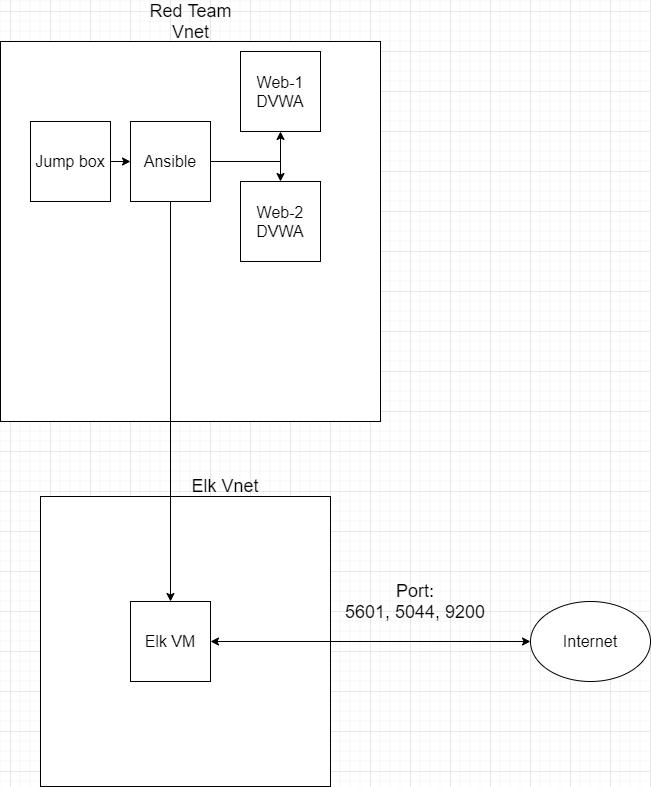

The diagram above was exported from draw.io. Its source (the exported page's mxGraphModel, read from the mxfile embedded in the PNG):
<mxGraphModel dx="2912" dy="1122" grid="1" gridSize="10" guides="1" tooltips="1" connect="1" arrows="1" fold="1" page="1" pageScale="1" pageWidth="850" pageHeight="1100" math="0" shadow="0">
  <root>
    <mxCell id="0" />
    <mxCell id="1" parent="0" />
    <mxCell id="qV5QUa8pnonlQoWbsTz--1" value="" style="whiteSpace=wrap;html=1;aspect=fixed;" vertex="1" parent="1">
      <mxGeometry x="-10" y="110" width="380" height="380" as="geometry" />
    </mxCell>
    <mxCell id="qV5QUa8pnonlQoWbsTz--3" value="&lt;font style=&quot;font-size: 18px&quot;&gt;Red Team Vnet&lt;/font&gt;" style="text;html=1;strokeColor=none;fillColor=none;align=center;verticalAlign=middle;whiteSpace=wrap;rounded=0;" vertex="1" parent="1">
      <mxGeometry x="129.5" y="80" width="101" height="20" as="geometry" />
    </mxCell>
    <mxCell id="qV5QUa8pnonlQoWbsTz--8" style="edgeStyle=orthogonalEdgeStyle;rounded=0;orthogonalLoop=1;jettySize=auto;html=1;exitX=1;exitY=0.5;exitDx=0;exitDy=0;entryX=0;entryY=0.5;entryDx=0;entryDy=0;" edge="1" parent="1" source="qV5QUa8pnonlQoWbsTz--4" target="qV5QUa8pnonlQoWbsTz--5">
      <mxGeometry relative="1" as="geometry" />
    </mxCell>
    <mxCell id="qV5QUa8pnonlQoWbsTz--4" value="&lt;font size=&quot;3&quot;&gt;Jump box&lt;/font&gt;" style="whiteSpace=wrap;html=1;aspect=fixed;" vertex="1" parent="1">
      <mxGeometry x="20" y="190" width="80" height="80" as="geometry" />
    </mxCell>
    <mxCell id="qV5QUa8pnonlQoWbsTz--9" style="edgeStyle=orthogonalEdgeStyle;rounded=0;orthogonalLoop=1;jettySize=auto;html=1;exitX=1;exitY=0.5;exitDx=0;exitDy=0;entryX=0.5;entryY=1;entryDx=0;entryDy=0;" edge="1" parent="1" source="qV5QUa8pnonlQoWbsTz--5" target="qV5QUa8pnonlQoWbsTz--6">
      <mxGeometry relative="1" as="geometry" />
    </mxCell>
    <mxCell id="qV5QUa8pnonlQoWbsTz--10" style="edgeStyle=orthogonalEdgeStyle;rounded=0;orthogonalLoop=1;jettySize=auto;html=1;exitX=1;exitY=0.5;exitDx=0;exitDy=0;entryX=0.5;entryY=0;entryDx=0;entryDy=0;" edge="1" parent="1" source="qV5QUa8pnonlQoWbsTz--5" target="qV5QUa8pnonlQoWbsTz--7">
      <mxGeometry relative="1" as="geometry" />
    </mxCell>
    <mxCell id="qV5QUa8pnonlQoWbsTz--5" value="&lt;font size=&quot;3&quot;&gt;Ansible&lt;/font&gt;" style="whiteSpace=wrap;html=1;aspect=fixed;" vertex="1" parent="1">
      <mxGeometry x="120" y="190" width="80" height="80" as="geometry" />
    </mxCell>
    <mxCell id="qV5QUa8pnonlQoWbsTz--6" value="&lt;font size=&quot;3&quot;&gt;Web-1&lt;br&gt;DVWA&lt;br&gt;&lt;/font&gt;" style="whiteSpace=wrap;html=1;aspect=fixed;" vertex="1" parent="1">
      <mxGeometry x="230" y="120" width="80" height="80" as="geometry" />
    </mxCell>
    <mxCell id="qV5QUa8pnonlQoWbsTz--7" value="&lt;font size=&quot;3&quot;&gt;Web-2 DVWA&lt;/font&gt;" style="whiteSpace=wrap;html=1;aspect=fixed;" vertex="1" parent="1">
      <mxGeometry x="230" y="250" width="80" height="80" as="geometry" />
    </mxCell>
    <mxCell id="qV5QUa8pnonlQoWbsTz--16" value="&lt;font size=&quot;3&quot;&gt;Internet&lt;/font&gt;" style="ellipse;whiteSpace=wrap;html=1;" vertex="1" parent="1">
      <mxGeometry x="520" y="670" width="120" height="80" as="geometry" />
    </mxCell>
    <mxCell id="qV5QUa8pnonlQoWbsTz--18" value="&lt;font style=&quot;font-size: 18px&quot;&gt;Port:&lt;br&gt;5601, 5044, 9200&lt;br&gt;&lt;/font&gt;" style="text;html=1;strokeColor=none;fillColor=none;align=center;verticalAlign=middle;whiteSpace=wrap;rounded=0;" vertex="1" parent="1">
      <mxGeometry x="330" y="660" width="150" height="20" as="geometry" />
    </mxCell>
    <mxCell id="qV5QUa8pnonlQoWbsTz--19" style="edgeStyle=orthogonalEdgeStyle;rounded=0;orthogonalLoop=1;jettySize=auto;html=1;exitX=0.5;exitY=1;exitDx=0;exitDy=0;" edge="1" parent="1" source="qV5QUa8pnonlQoWbsTz--18" target="qV5QUa8pnonlQoWbsTz--18">
      <mxGeometry relative="1" as="geometry" />
    </mxCell>
    <mxCell id="qV5QUa8pnonlQoWbsTz--20" value="" style="whiteSpace=wrap;html=1;aspect=fixed;" vertex="1" parent="1">
      <mxGeometry x="30" y="565" width="290" height="290" as="geometry" />
    </mxCell>
    <mxCell id="qV5QUa8pnonlQoWbsTz--11" value="&lt;font size=&quot;3&quot;&gt;Elk VM&lt;/font&gt;" style="whiteSpace=wrap;html=1;aspect=fixed;direction=east;" vertex="1" parent="1">
      <mxGeometry x="120" y="670" width="80" height="80" as="geometry" />
    </mxCell>
    <mxCell id="qV5QUa8pnonlQoWbsTz--12" style="edgeStyle=orthogonalEdgeStyle;rounded=0;orthogonalLoop=1;jettySize=auto;html=1;exitX=0.5;exitY=1;exitDx=0;exitDy=0;entryX=0.5;entryY=0;entryDx=0;entryDy=0;" edge="1" parent="1" source="qV5QUa8pnonlQoWbsTz--5" target="qV5QUa8pnonlQoWbsTz--11">
      <mxGeometry relative="1" as="geometry" />
    </mxCell>
    <mxCell id="qV5QUa8pnonlQoWbsTz--21" value="&lt;font style=&quot;font-size: 18px&quot;&gt;Elk Vnet&lt;/font&gt;" style="text;html=1;strokeColor=none;fillColor=none;align=center;verticalAlign=middle;whiteSpace=wrap;rounded=0;" vertex="1" parent="1">
      <mxGeometry x="180" y="545" width="70" height="20" as="geometry" />
    </mxCell>
    <mxCell id="qV5QUa8pnonlQoWbsTz--22" value="" style="endArrow=classic;startArrow=classic;html=1;entryX=0;entryY=0.5;entryDx=0;entryDy=0;exitX=1;exitY=0.5;exitDx=0;exitDy=0;" edge="1" parent="1" source="qV5QUa8pnonlQoWbsTz--11" target="qV5QUa8pnonlQoWbsTz--16">
      <mxGeometry width="50" height="50" relative="1" as="geometry">
        <mxPoint x="350" y="480" as="sourcePoint" />
        <mxPoint x="400" y="430" as="targetPoint" />
      </mxGeometry>
    </mxCell>
  </root>
</mxGraphModel>